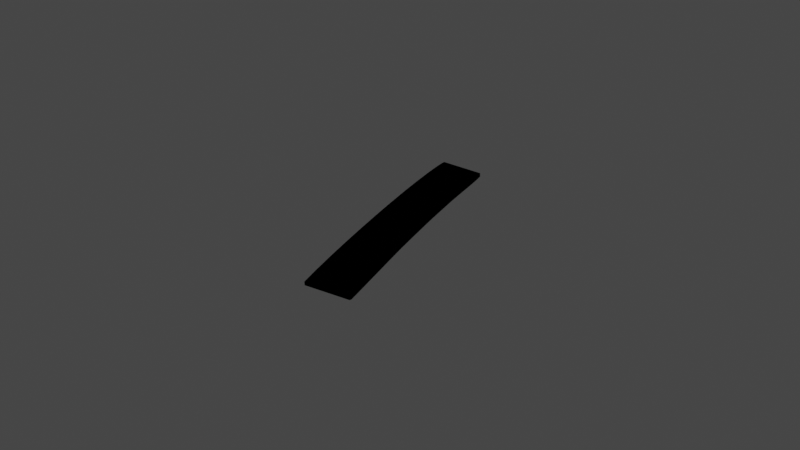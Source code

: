 # Source: Form2neu.blend  (saved by Blender 2.93.20; exported with 4.5.12 LTS)
import bpy
from mathutils import Matrix  # noqa: F401  (used for matrix-valued properties, if any)

bpy.ops.wm.read_factory_settings(use_empty=True)
scene = bpy.context.scene
scene.name = 'Scene'

# ---- collections
col_collection = bpy.data.collections.new('Collection'); scene.collection.children.link(col_collection)

# ---- materials (node trees are filled in below, after node groups)
mat_svgmat_002 = bpy.data.materials.new('SVGMat.002')
mat_svgmat_002.use_transparent_shadow = False
mat_svgmat_002.diffuse_color = (0.0, 0.0, 0.0, 1.0)

# ---- material node trees

# ---- world
world_world = bpy.data.worlds.new('World'); scene.world = world_world
world_world.use_nodes = True; world_world.node_tree.nodes.clear()
_N = world_world.node_tree.nodes; _L = world_world.node_tree.links
n0 = _N.new('ShaderNodeOutputWorld'); n0.name = 'World Output'; n0.location = (300, 300)
n1 = _N.new('ShaderNodeBackground'); n1.name = 'Background'; n1.location = (10, 300)
n1.inputs[0].default_value = (0.05088, 0.05088, 0.05088, 1.0)
_L.new(n1.outputs[0], n0.inputs[0])
n0.is_active_output = True
world_world.color = (0.05088, 0.05088, 0.05088)
world_world.use_sun_shadow = False
world_world.sun_shadow_jitter_overblur = 0.0

# ---- lights
light_light = bpy.data.lights.new('Light', 'POINT')
light_light.transmission_factor = 0.0
light_light.energy = 1000.0
light_light.shadow_soft_size = 0.1
light_light.shadow_maximum_resolution = 0.006
light_light.use_absolute_resolution = True

# ---- meshes
me_curve_048 = bpy.data.meshes.new('Curve.048')
me_curve_048.from_pydata([(0.01687, 0.04176, -0.0001558), (0.01683, 0.0415, -0.0001558), (0.01683, 0.04118, -0.0001558), (0.01687, 0.04079, -0.0001558), (0.01693, 0.04031, -0.0001558), (0.01701, 0.03975, -0.0001558), (0.01734, 0.03812, -0.0001558), (0.01779, 0.0363, -0.0001558), (0.01834, 0.03434, -0.0001558), (0.01897, 0.03231, -0.0001558), (0.01966, 0.03027, -0.0001558), (0.02037, 0.02829, -0.0001558), (0.02109, 0.02644, -0.0001558), (0.02179, 0.02477, -0.0001558), (0.02244, 0.02337, -0.0001558), (0.02921, 0.0238, -0.0001558), (0.02931, 0.02391, -0.0001558), (0.02929, 0.02397, -0.0001558), (0.02923, 0.02412, -0.0001558), (0.02914, 0.02436, -0.0001558), (0.02902, 0.02467, -0.0001558), (0.02887, 0.02504, -0.0001558), (0.02869, 0.02549, -0.0001558), (0.02848, 0.02599, -0.0001558), (0.02826, 0.02654, -0.0001558), (0.02802, 0.02713, -0.0001558), (0.02776, 0.02777, -0.0001558), (0.02749, 0.02844, -0.0001558), (0.02721, 0.02913, -0.0001558), (0.02692, 0.02986, -0.0001558), (0.02662, 0.03064, -0.0001558), (0.02633, 0.03146, -0.0001558), (0.02603, 0.03231, -0.0001558), (0.02574, 0.03317, -0.0001558), (0.02545, 0.03403, -0.0001558), (0.02518, 0.03488, -0.0001558), (0.02493, 0.03571, -0.0001558), (0.0247, 0.03651, -0.0001558), (0.02448, 0.03727, -0.0001558), (0.0243, 0.03797, -0.0001558), (0.02415, 0.03861, -0.0001558), (0.02392, 0.03968, -0.0001558), (0.02372, 0.04056, -0.0001558), (0.02353, 0.04127, -0.0001558), (0.02333, 0.04183, -0.0001558), (0.01687, 0.04176, 0.001012), (0.01683, 0.0415, 0.001012), (0.01683, 0.04118, 0.001012), (0.01687, 0.04079, 0.001012), (0.01693, 0.04031, 0.001012), (0.01701, 0.03975, 0.001012), (0.01734, 0.03812, 0.001012), (0.01779, 0.0363, 0.001012), (0.01834, 0.03434, 0.001012), (0.01897, 0.03231, 0.001012), (0.01966, 0.03027, 0.001012), (0.02037, 0.02829, 0.001012), (0.02109, 0.02644, 0.001012), (0.02179, 0.02477, 0.001012), (0.02244, 0.02337, 0.001012), (0.02921, 0.0238, 0.001012), (0.02931, 0.02391, 0.001012), (0.02929, 0.02397, 0.001012), (0.02923, 0.02412, 0.001012), (0.02914, 0.02436, 0.001012), (0.02902, 0.02467, 0.001012), (0.02887, 0.02504, 0.001012), (0.02869, 0.02549, 0.001012), (0.02848, 0.02599, 0.001012), (0.02826, 0.02654, 0.001012), (0.02802, 0.02713, 0.001012), (0.02776, 0.02777, 0.001012), (0.02749, 0.02844, 0.001012), (0.02721, 0.02913, 0.001012), (0.02692, 0.02986, 0.001012), (0.02662, 0.03064, 0.001012), (0.02633, 0.03146, 0.001012), (0.02603, 0.03231, 0.001012), (0.02574, 0.03317, 0.001012), (0.02545, 0.03403, 0.001012), (0.02518, 0.03488, 0.001012), (0.02493, 0.03571, 0.001012), (0.0247, 0.03651, 0.001012), (0.02448, 0.03727, 0.001012), (0.0243, 0.03797, 0.001012), (0.02415, 0.03861, 0.001012), (0.02392, 0.03968, 0.001012), (0.02372, 0.04056, 0.001012), (0.02353, 0.04127, 0.001012), (0.02333, 0.04183, 0.001012), (0.02333, 0.04183, 0.0001286), (0.01684, 0.04118, 0.001296), (0.02898, 0.02389, 0.001012), (0.02848, 0.02375, 0.001012)], [(47, 91), (90, 44)], [(0, 44, 43), (1, 0, 43), (2, 1, 43), (2, 43, 42), (3, 2, 42), (4, 3, 42), (4, 42, 41), (5, 4, 41), (6, 5, 41), (6, 41, 40), (6, 40, 39), (7, 6, 39), (7, 39, 38), (7, 38, 37), (7, 37, 36), (8, 7, 36), (8, 36, 35), (8, 35, 34), (9, 8, 34), (9, 34, 33), (9, 33, 32), (10, 9, 32), (10, 32, 31), (10, 31, 30), (10, 30, 29), (11, 10, 29), (11, 29, 28), (11, 28, 27), (11, 27, 26), (12, 11, 26), (12, 26, 25), (12, 25, 24), (12, 24, 23), (13, 12, 23), (13, 23, 22), (13, 22, 21), (13, 21, 20), (14, 13, 20), (14, 20, 19), (14, 19, 18), (14, 18, 17), (14, 17, 16), (14, 16, 15), (45, 88, 89), (46, 88, 45), (47, 88, 46), (47, 87, 88), (48, 87, 47), (49, 87, 48), (49, 86, 87), (50, 86, 49), (51, 86, 50), (51, 85, 86), (51, 84, 85), (52, 84, 51), (52, 83, 84), (52, 82, 83), (52, 81, 82), (53, 81, 52), (53, 80, 81), (53, 79, 80), (54, 79, 53), (54, 78, 79), (54, 77, 78), (55, 77, 54), (55, 76, 77), (55, 75, 76), (55, 74, 75), (56, 74, 55), (56, 73, 74), (56, 72, 73), (56, 71, 72), (57, 71, 56), (57, 70, 71), (57, 69, 70), (57, 68, 69), (58, 68, 57), (58, 67, 68), (58, 66, 67), (58, 65, 66), (59, 65, 58), (59, 64, 65), (59, 63, 64), (59, 62, 63), (59, 92, 62), (59, 93, 92), (11, 12, 57, 56), (15, 16, 61, 60), (35, 36, 81, 80), (42, 43, 88, 87), (2, 3, 48, 47), (25, 26, 71, 70), (34, 35, 80, 79), (8, 9, 54, 53), (3, 4, 49, 48), (24, 25, 70, 69), (23, 24, 69, 68), (33, 34, 79, 78), (41, 42, 87, 86), (12, 13, 58, 57), (4, 5, 50, 49), (32, 33, 78, 77), (9, 10, 55, 54), (5, 6, 51, 50), (22, 23, 68, 67), (21, 22, 67, 66), (31, 32, 77, 76), (40, 41, 86, 85), (20, 21, 66, 65), (30, 31, 76, 75), (39, 40, 85, 84), (13, 14, 59, 58), (6, 7, 52, 51), (29, 30, 75, 74), (10, 11, 56, 55), (19, 20, 65, 64), (38, 39, 84, 83), (18, 19, 64, 63), (28, 29, 74, 73), (37, 38, 83, 82), (43, 44, 89, 88), (0, 1, 46, 45), (17, 18, 63, 62), (27, 28, 73, 72), (36, 37, 82, 81), (7, 8, 53, 52), (1, 2, 47, 46), (16, 62, 61), (26, 27, 72, 71), (62, 92, 61), (92, 93, 60, 61), (62, 16, 17), (15, 60, 93, 59, 14)])
_uv = me_curve_048.uv_layers.new(name='UVMap')
_uv.uv.foreach_set('vector', [0.09859, 0.0, 0.9014, 0.0, 0.8873, 0.0, 0.1127, 0.0, 0.09859, 0.0, 0.8873, 0.0, 0.1268, 0.0, 0.1127, 0.0, 0.8873, 0.0, 0.1268, 0.0, 0.8873, 0.0, 0.8732, 0.0, 0.1408, 0.0, 0.1268, 0.0, 0.8732, 0.0, 0.1549, 0.0, 0.1408, 0.0, 0.8732, 0.0, 0.1549, 0.0, 0.8732, 0.0, 0.8592, 0.0, 0.169, 0.0, 0.1549, 0.0, 0.8592, 0.0, 0.1831, 0.0, 0.169, 0.0, 0.8592, 0.0, 0.1831, 0.0, 0.8592, 0.0, 0.8451, 0.0, 0.1831, 0.0, 0.8451, 0.0, 0.831, 0.0, 0.1972, 0.0, 0.1831, 0.0, 0.831, 0.0, 0.1972, 0.0, 0.831, 0.0, 0.8169, 0.0, 0.1972, 0.0, 0.8169, 0.0, 0.8028, 0.0, 0.1972, 0.0, 0.8028, 0.0, 0.7887, 0.0, 0.2113, 0.0, 0.1972, 0.0, 0.7887, 0.0, 0.2113, 0.0, 0.7887, 0.0, 0.7746, 0.0, 0.2113, 0.0, 0.7746, 0.0, 0.7606, 0.0, 0.2254, 0.0, 0.2113, 0.0, 0.7606, 0.0, 0.2254, 0.0, 0.7606, 0.0, 0.7465, 0.0, 0.2254, 0.0, 0.7465, 0.0, 0.7324, 0.0, 0.2394, 0.0, 0.2254, 0.0, 0.7324, 0.0, 0.2394, 0.0, 0.7324, 0.0, 0.7183, 0.0, 0.2394, 0.0, 0.7183, 0.0, 0.7042, 0.0, 0.2394, 0.0, 0.7042, 0.0, 0.6901, 0.0, 0.2535, 0.0, 0.2394, 0.0, 0.6901, 0.0, 0.2535, 0.0, 0.6901, 0.0, 0.6761, 0.0, 0.2535, 0.0, 0.6761, 0.0, 0.662, 0.0, 0.2535, 0.0, 0.662, 0.0, 0.6479, 0.0, 0.2676, 0.0, 0.2535, 0.0, 0.6479, 0.0, 0.2676, 0.0, 0.6479, 0.0, 0.6338, 0.0, 0.2676, 0.0, 0.6338, 0.0, 0.6197, 0.0, 0.2676, 0.0, 0.6197, 0.0, 0.6056, 0.0, 0.2817, 0.0, 0.2676, 0.0, 0.6056, 0.0, 0.2817, 0.0, 0.6056, 0.0, 0.5915, 0.0, 0.2817, 0.0, 0.5915, 0.0, 0.5775, 0.0, 0.2817, 0.0, 0.5775, 0.0, 0.5634, 0.0, 0.2958, 0.0, 0.2817, 0.0, 0.5634, 0.0, 0.2958, 0.0, 0.5634, 0.0, 0.5493, 0.0, 0.2958, 0.0, 0.5493, 0.0, 0.5352, 0.0, 0.2958, 0.0, 0.5352, 0.0, 0.5211, 0.0, 0.2958, 0.0, 0.5211, 0.0, 0.507, 0.0, 0.2958, 0.0, 0.507, 0.0, 0.493, 0.0, 0.09859, 0.0, 0.8873, 0.0, 0.9014, 0.0, 0.1127, 0.0, 0.8873, 0.0, 0.09859, 0.0, 0.1268, 0.0, 0.8873, 0.0, 0.1127, 0.0, 0.1268, 0.0, 0.8732, 0.0, 0.8873, 0.0, 0.1408, 0.0, 0.8732, 0.0, 0.1268, 0.0, 0.1549, 0.0, 0.8732, 0.0, 0.1408, 0.0, 0.1549, 0.0, 0.8592, 0.0, 0.8732, 0.0, 0.169, 0.0, 0.8592, 0.0, 0.1549, 0.0, 0.1831, 0.0, 0.8592, 0.0, 0.169, 0.0, 0.1831, 0.0, 0.8451, 0.0, 0.8592, 0.0, 0.1831, 0.0, 0.831, 0.0, 0.8451, 0.0, 0.1972, 0.0, 0.831, 0.0, 0.1831, 0.0, 0.1972, 0.0, 0.8169, 0.0, 0.831, 0.0, 0.1972, 0.0, 0.8028, 0.0, 0.8169, 0.0, 0.1972, 0.0, 0.7887, 0.0, 0.8028, 0.0, 0.2113, 0.0, 0.7887, 0.0, 0.1972, 0.0, 0.2113, 0.0, 0.7746, 0.0, 0.7887, 0.0, 0.2113, 0.0, 0.7606, 0.0, 0.7746, 0.0, 0.2254, 0.0, 0.7606, 0.0, 0.2113, 0.0, 0.2254, 0.0, 0.7465, 0.0, 0.7606, 0.0, 0.2254, 0.0, 0.7324, 0.0, 0.7465, 0.0, 0.2394, 0.0, 0.7324, 0.0, 0.2254, 0.0, 0.2394, 0.0, 0.7183, 0.0, 0.7324, 0.0, 0.2394, 0.0, 0.7042, 0.0, 0.7183, 0.0, 0.2394, 0.0, 0.6901, 0.0, 0.7042, 0.0, 0.2535, 0.0, 0.6901, 0.0, 0.2394, 0.0, 0.2535, 0.0, 0.6761, 0.0, 0.6901, 0.0, 0.2535, 0.0, 0.662, 0.0, 0.6761, 0.0, 0.2535, 0.0, 0.6479, 0.0, 0.662, 0.0, 0.2676, 0.0, 0.6479, 0.0, 0.2535, 0.0, 0.2676, 0.0, 0.6338, 0.0, 0.6479, 0.0, 0.2676, 0.0, 0.6197, 0.0, 0.6338, 0.0, 0.2676, 0.0, 0.6056, 0.0, 0.6197, 0.0, 0.2817, 0.0, 0.6056, 0.0, 0.2676, 0.0, 0.2817, 0.0, 0.5915, 0.0, 0.6056, 0.0, 0.2817, 0.0, 0.5775, 0.0, 0.5915, 0.0, 0.2817, 0.0, 0.5634, 0.0, 0.5775, 0.0, 0.2958, 0.0, 0.5634, 0.0, 0.2817, 0.0, 0.2958, 0.0, 0.5493, 0.0, 0.5634, 0.0, 0.2958, 0.0, 0.5352, 0.0, 0.5493, 0.0, 0.2958, 0.0, 0.5211, 0.0, 0.5352, 0.0, 0.2958, 0.0, 0.4968, 0.0, 0.5211, 0.0, 0.2958, 0.0, 0.4716, 0.0, 0.4968, 0.0, 0.2535, 0.0, 0.2676, 0.0, 0.2676, 0.0, 0.2535, 0.0, 0.493, 0.0, 0.507, 0.0, 0.507, 0.0, 0.493, 0.0, 0.7746, 0.0, 0.7887, 0.0, 0.7887, 0.0, 0.7746, 0.0, 0.8732, 0.0, 0.8873, 0.0, 0.8873, 0.0, 0.8732, 0.0, 0.1268, 0.0, 0.1408, 0.0, 0.1408, 0.0, 0.1268, 0.0, 0.6338, 0.0, 0.6479, 0.0, 0.6479, 0.0, 0.6338, 0.0, 0.7606, 0.0, 0.7746, 0.0, 0.7746, 0.0, 0.7606, 0.0, 0.2113, 0.0, 0.2254, 0.0, 0.2254, 0.0, 0.2113, 0.0, 0.1408, 0.0, 0.1549, 0.0, 0.1549, 0.0, 0.1408, 0.0, 0.6197, 0.0, 0.6338, 0.0, 0.6338, 0.0, 0.6197, 0.0, 0.6056, 0.0, 0.6197, 0.0, 0.6197, 0.0, 0.6056, 0.0, 0.7465, 0.0, 0.7606, 0.0, 0.7606, 0.0, 0.7465, 0.0, 0.8592, 0.0, 0.8732, 0.0, 0.8732, 0.0, 0.8592, 0.0, 0.2676, 0.0, 0.2817, 0.0, 0.2817, 0.0, 0.2676, 0.0, 0.1549, 0.0, 0.169, 0.0, 0.169, 0.0, 0.1549, 0.0, 0.7324, 0.0, 0.7465, 0.0, 0.7465, 0.0, 0.7324, 0.0, 0.2254, 0.0, 0.2394, 0.0, 0.2394, 0.0, 0.2254, 0.0, 0.169, 0.0, 0.1831, 0.0, 0.1831, 0.0, 0.169, 0.0, 0.5915, 0.0, 0.6056, 0.0, 0.6056, 0.0, 0.5915, 0.0, 0.5775, 0.0, 0.5915, 0.0, 0.5915, 0.0, 0.5775, 0.0, 0.7183, 0.0, 0.7324, 0.0, 0.7324, 0.0, 0.7183, 0.0, 0.8451, 0.0, 0.8592, 0.0, 0.8592, 0.0, 0.8451, 0.0, 0.5634, 0.0, 0.5775, 0.0, 0.5775, 0.0, 0.5634, 0.0, 0.7042, 0.0, 0.7183, 0.0, 0.7183, 0.0, 0.7042, 0.0, 0.831, 0.0, 0.8451, 0.0, 0.8451, 0.0, 0.831, 0.0, 0.2817, 0.0, 0.2958, 0.0, 0.2958, 0.0, 0.2817, 0.0, 0.1831, 0.0, 0.1972, 0.0, 0.1972, 0.0, 0.1831, 0.0, 0.6901, 0.0, 0.7042, 0.0, 0.7042, 0.0, 0.6901, 0.0, 0.2394, 0.0, 0.2535, 0.0, 0.2535, 0.0, 0.2394, 0.0, 0.5493, 0.0, 0.5634, 0.0, 0.5634, 0.0, 0.5493, 0.0, 0.8169, 0.0, 0.831, 0.0, 0.831, 0.0, 0.8169, 0.0, 0.5352, 0.0, 0.5493, 0.0, 0.5493, 0.0, 0.5352, 0.0, 0.6761, 0.0, 0.6901, 0.0, 0.6901, 0.0, 0.6761, 0.0, 0.8028, 0.0, 0.8169, 0.0, 0.8169, 0.0, 0.8028, 0.0, 0.8873, 0.0, 0.9014, 0.0, 0.9014, 0.0, 0.8873, 0.0, 0.09859, 0.0, 0.1127, 0.0, 0.1127, 0.0, 0.09859, 0.0, 0.5211, 0.0, 0.5352, 0.0, 0.5352, 0.0, 0.5211, 0.0, 0.662, 0.0, 0.6761, 0.0, 0.6761, 0.0, 0.662, 0.0, 0.7887, 0.0, 0.8028, 0.0, 0.8028, 0.0, 0.7887, 0.0, 0.1972, 0.0, 0.2113, 0.0, 0.2113, 0.0, 0.1972, 0.0, 0.1127, 0.0, 0.1268, 0.0, 0.1268, 0.0, 0.1127, 0.0, 0.507, 0.0, 0.5211, 0.0, 0.507, 0.0, 0.6479, 0.0, 0.662, 0.0, 0.662, 0.0, 0.6479, 0.0, 0.5211, 0.0, 0.4968, 0.0, 0.507, 0.0, 0.4968, 0.0, 0.4716, 0.0, 0.493, 0.0, 0.507, 0.0, 0.5211, 0.0, 0.507, 0.0, 0.5211, 0.0, 0.493, 0.0, 0.493, 0.0, 0.4716, 0.0, 0.2958, 0.0, 0.2958, 0.0])
me_curve_048.materials.append(mat_svgmat_002)
me_curve_048.use_remesh_fix_poles = True
me_curve_048.use_remesh_preserve_attributes = False
me_curve_048.update()

# ---- objects
ob_light = bpy.data.objects.new('Light', light_light)
ob_curve_048 = bpy.data.objects.new('Curve.048', me_curve_048)

# ---- transforms, parenting, visibility, modifiers, constraints
ob_light.location = (4.076, 1.005, 5.904)
ob_light.rotation_euler = (0.6503, 0.05522, 1.866)
ob_light.lock_rotations_4d = False
ob_light.empty_display_type = 'ARROWS'
ob_light.color = (0.0, 0.0, 0.0, 0.0)
ob_light.lineart.crease_threshold = 0.0
ob_curve_048.location = (-0.01, 0.0, 0.0)
ob_curve_048.rotation_euler = (0.0733, 0.0, 0.0)
ob_curve_048.scale = (2.173, 4.203, 1.0)

# ---- collection membership
col_collection.objects.link(ob_light)
col_collection.objects.link(ob_curve_048)

# ---- scene / render settings (as saved in the file)
scene.frame_start = 1; scene.frame_end = 250; scene.frame_set(1)
scene.render.engine = 'BLENDER_EEVEE_NEXT'
scene.cycles.use_denoising = False
scene.cycles.samples = 128
scene.cycles.sampling_pattern = 'TABULATED_SOBOL'
scene.cycles.use_adaptive_sampling = False
scene.cycles.use_light_tree = False
scene.view_settings.view_transform = 'Filmic'
bpy.context.view_layer.update()

# ---- added for rendering (the .blend has no active camera): camera
cam_auto = bpy.data.cameras.new('AutoCamera')
cam_auto.lens = 50.0
cam_auto.sensor_width = 36.0
cam_auto.clip_end = 1000.0
ob_auto_camera = bpy.data.objects.new('AutoCamera', cam_auto)
scene.collection.objects.link(ob_auto_camera)
ob_auto_camera.location = (0.225178, -0.0854434, 0.15864)
ob_auto_camera.rotation_euler = (1.09748, -7.21219e-08, 0.694738)
scene.camera = ob_auto_camera
bpy.context.view_layer.update()
